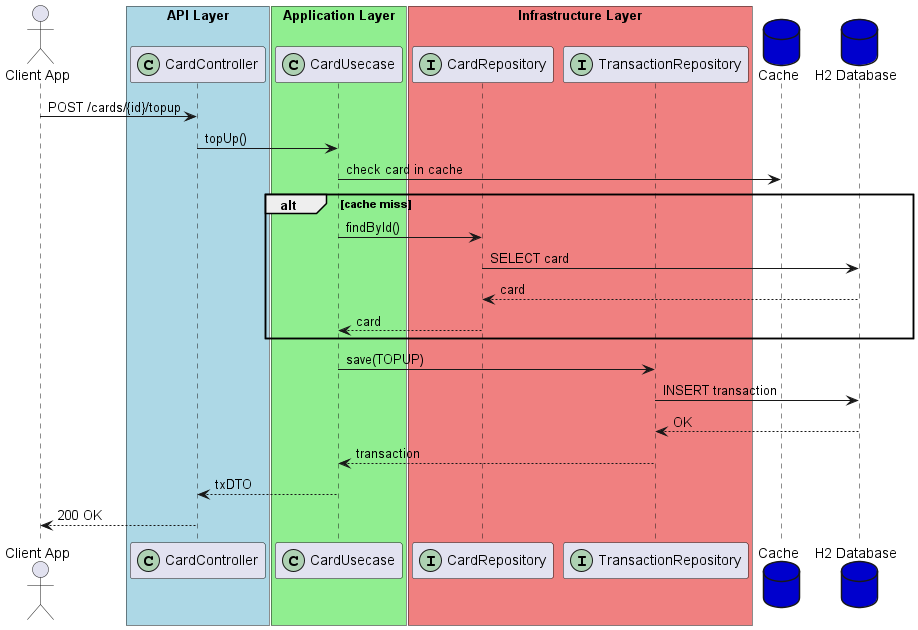

The diagram above was rendered by PlantUML. Its source (embedded in the PNG):
@startuml
actor user as "Client App"

box "API Layer" #LightBlue
participant "CardController" as controller <<(C,#ADD1B2)>>
end box

box "Application Layer" #LightGreen
participant "CardUsecase" as usecase <<(C,#ADD1B2)>>
end box

box "Infrastructure Layer" #LightCoral
participant "CardRepository" as cardRepo <<(I,#ADD1B2)>>
participant "TransactionRepository" as txRepo <<(I,#ADD1B2)>>
end box

database "Cache" as cache #MediumBlue
database "H2 Database" as db #MediumBlue

user -> controller : POST /cards/{id}/topup
controller -> usecase : topUp()
usecase -> cache : check card in cache
alt cache miss
    usecase -> cardRepo : findById()
    cardRepo -> db : SELECT card
    db --> cardRepo : card
    cardRepo --> usecase : card
end
usecase -> txRepo : save(TOPUP)
txRepo -> db : INSERT transaction
db --> txRepo : OK
txRepo --> usecase : transaction
usecase --> controller : txDTO
controller --> user : 200 OK
@enduml